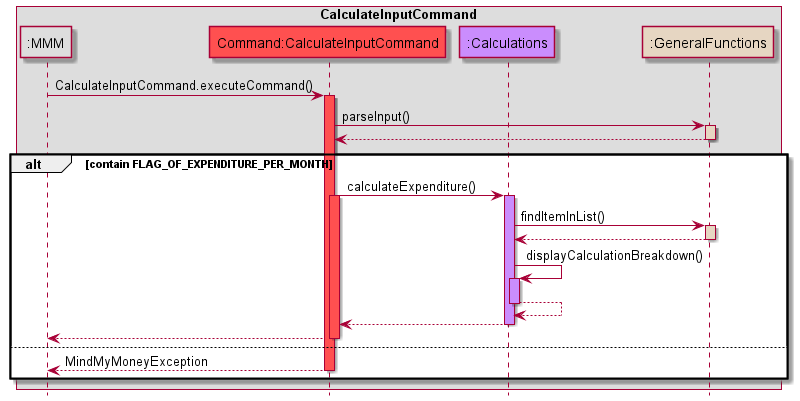

The diagram above was rendered by PlantUML. Its source (embedded in the PNG):
@startuml
!include Style.puml

box CalculateInputCommand
participant ":MMM" as MMM MMM_COLOUR
participant "Command:CalculateInputCommand" as CalculateInputCommand COMMANDS_COLOUR
participant ":Calculations" as Calculations USERFINANCIAL_COLOUR
participant ":GeneralFunctions" as GeneralFunctions  HELPER_COLOUR
end box
hide footbox

MMM -> CalculateInputCommand: CalculateInputCommand.executeCommand()
activate CalculateInputCommand COMMANDS_COLOUR

CalculateInputCommand -> GeneralFunctions: parseInput()
activate GeneralFunctions HELPER_COLOUR
GeneralFunctions --> CalculateInputCommand
deactivate GeneralFunctions HELPER_COLOUR


alt contain FLAG_OF_EXPENDITURE_PER_MONTH
CalculateInputCommand -> Calculations: calculateExpenditure()
activate CalculateInputCommand COMMANDS_COLOUR
activate Calculations USERFINANCIAL_COLOUR
Calculations -> GeneralFunctions: findItemInList()
activate GeneralFunctions HELPER_COLOUR
GeneralFunctions --> Calculations
deactivate GeneralFunctions HELPER_COLOUR
Calculations -> Calculations: displayCalculationBreakdown()
activate Calculations USERFINANCIAL_COLOUR
Calculations --> Calculations
deactivate Calculations HELPER_COLOUR
Calculations --> CalculateInputCommand
deactivate Calculations HELPER_COLOUR
CalculateInputCommand --> MMM
deactivate CalculateInputCommand COMMANDS_COLOUR


else
CalculateInputCommand --> MMM: MindMyMoneyException
deactivate CalculateInputCommand COMMANDS_COLOUR
end


@enduml